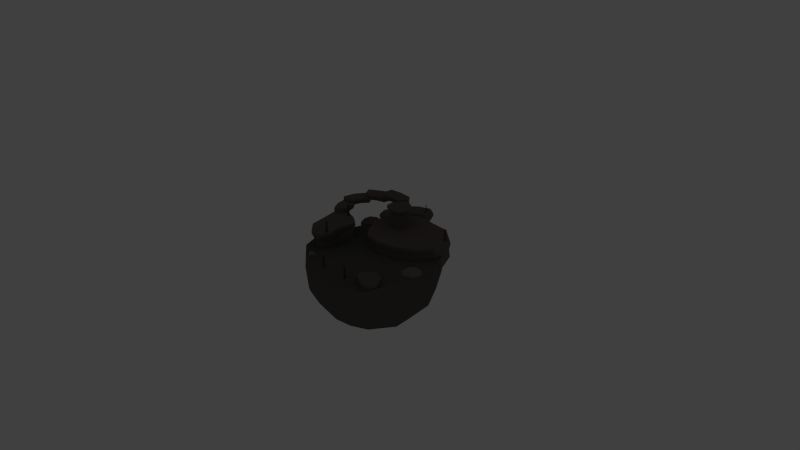 # Source: Portal2_Set.blend  (saved by Blender 2.76.0; exported with 4.5.12 LTS)
import bpy
from mathutils import Matrix  # noqa: F401  (used for matrix-valued properties, if any)

bpy.ops.wm.read_factory_settings(use_empty=True)
scene = bpy.context.scene
scene.name = 'Scene'

# ---- collections
col_collection_1 = bpy.data.collections.new('Collection 1'); scene.collection.children.link(col_collection_1)
col_collection_1.hide_render = True
col_collection_1.hide_viewport = True
col_collection_2 = bpy.data.collections.new('Collection 2'); scene.collection.children.link(col_collection_2)

# ---- materials (node trees are filled in below, after node groups)
mat_stone2 = bpy.data.materials.new('Stone2')
mat_stone2.alpha_threshold = 0.0
mat_stone2.use_transparent_shadow = False
mat_stone2.diffuse_color = (0.1523, 0.128, 0.1132, 1.0)
mat_stone2.roughness = 0.5
mat_torch = bpy.data.materials.new('Torch')
mat_torch.alpha_threshold = 0.0
mat_torch.use_transparent_shadow = False
mat_torch.diffuse_color = (0.08714, 0.06521, 0.05038, 1.0)
mat_torch.roughness = 0.5
mat_rock = bpy.data.materials.new('Rock')
mat_rock.alpha_threshold = 0.0
mat_rock.use_transparent_shadow = False
mat_rock.diffuse_color = (0.1789, 0.1789, 0.1789, 1.0)
mat_rock.roughness = 0.5
mat_stone = bpy.data.materials.new('Stone')
mat_stone.alpha_threshold = 0.0
mat_stone.use_transparent_shadow = False
mat_stone.diffuse_color = (0.1065, 0.09931, 0.09379, 1.0)
mat_stone.roughness = 0.5

# ---- material node trees

# ---- world
world_world = bpy.data.worlds.new('World'); scene.world = world_world
world_world.color = (0.05088, 0.05088, 0.05088)
world_world.use_sun_shadow = False
world_world.sun_shadow_jitter_overblur = 0.0
world_world.cycles.sampling_method = 'MANUAL'
world_world.cycles.sample_map_resolution = 256

# ---- cameras
cam_camera = bpy.data.cameras.new('Camera')
cam_camera.clip_end = 100.0
cam_camera.lens = 35.0
cam_camera.sensor_width = 32.0
cam_camera.sensor_height = 18.0
cam_camera.ortho_scale = 7.314
cam_camera.dof.focus_distance = 0.0
cam_camera.dof.aperture_fstop = 128.0

# ---- lights
light_lamp = bpy.data.lights.new('Lamp', 'POINT')
light_lamp.transmission_factor = 0.0
light_lamp.cutoff_distance = 30.0
light_lamp.energy = 100.0
light_lamp.shadow_buffer_clip_start = 1.001
light_lamp.shadow_soft_size = 0.1
light_lamp.shadow_maximum_resolution = 0.006
light_lamp.use_absolute_resolution = True
light_lamp.cycles.use_multiple_importance_sampling = False

# ---- meshes
me_sphere = bpy.data.meshes.new('Sphere')
me_sphere.from_pydata([(2.927e-08, -0.7237, -0.7538), (2.927e-08, -0.7237, -0.5733), (0.0657, -0.7413, -0.7538), (0.0657, -0.7413, -0.5733), (0.1138, -0.7894, -0.7538), (0.1138, -0.7894, -0.5733), (0.1314, -0.8551, -0.7538), (0.1314, -0.8551, -0.5733), (0.1138, -0.9208, -0.7538), (0.1138, -0.9208, -0.5733), (0.0657, -0.9689, -0.7538), (0.0657, -0.9689, -0.5733), (2.927e-08, -0.9865, -0.7538), (2.927e-08, -0.9865, -0.5733), (-0.0657, -0.9689, -0.7538), (-0.0657, -0.9689, -0.5733), (-0.1138, -0.9208, -0.7538), (-0.1138, -0.9208, -0.5733), (-0.1314, -0.8551, -0.7538), (-0.1314, -0.8551, -0.5733), (-0.1138, -0.7894, -0.7538), (-0.1138, -0.7894, -0.5733), (-0.0657, -0.7413, -0.7538), (-0.0657, -0.7413, -0.5733), (2.927e-08, -1.076, -0.6412), (2.927e-08, -1.076, -0.4607), (0.0657, -1.094, -0.6412), (0.0657, -1.094, -0.4607), (0.1138, -1.142, -0.6412), (0.1138, -1.142, -0.4607), (0.1314, -1.207, -0.6412), (0.1314, -1.207, -0.4607), (0.1138, -1.273, -0.6412), (0.1138, -1.273, -0.4607), (0.0657, -1.321, -0.6412), (0.0657, -1.321, -0.4607), (2.927e-08, -1.339, -0.6412), (2.927e-08, -1.339, -0.4607), (-0.0657, -1.321, -0.6412), (-0.0657, -1.321, -0.4607), (-0.1138, -1.273, -0.6412), (-0.1138, -1.273, -0.4607), (-0.1314, -1.207, -0.6412), (-0.1314, -1.207, -0.4607), (-0.1138, -1.142, -0.6412), (-0.1138, -1.142, -0.4607), (-0.0657, -1.094, -0.6412), (-0.0657, -1.094, -0.4607), (2.927e-08, -1.405, -0.5415), (2.927e-08, -1.405, -0.361), (0.0657, -1.422, -0.5415), (0.0657, -1.422, -0.361), (0.1138, -1.47, -0.5415), (0.1138, -1.47, -0.361), (0.1314, -1.536, -0.5415), (0.1314, -1.536, -0.361), (0.1138, -1.602, -0.5415), (0.1138, -1.602, -0.361), (0.0657, -1.65, -0.5415), (0.0657, -1.65, -0.361), (2.927e-08, -1.667, -0.5415), (2.927e-08, -1.667, -0.361), (-0.0657, -1.65, -0.5415), (-0.0657, -1.65, -0.361), (-0.1138, -1.602, -0.5415), (-0.1138, -1.602, -0.361), (-0.1314, -1.536, -0.5415), (-0.1314, -1.536, -0.361), (-0.1138, -1.47, -0.5415), (-0.1138, -1.47, -0.361), (-0.0657, -1.422, -0.5415), (-0.0657, -1.422, -0.361), (0.1707, -1.657, -0.4242), (0.1707, -1.657, -0.2438), (0.2364, -1.674, -0.4242), (0.2364, -1.674, -0.2438), (0.2845, -1.722, -0.4242), (0.2845, -1.722, -0.2438), (0.3021, -1.788, -0.4242), (0.3021, -1.788, -0.2438), (0.2845, -1.854, -0.4242), (0.2845, -1.854, -0.2438), (0.2364, -1.902, -0.4242), (0.2364, -1.902, -0.2438), (0.1707, -1.919, -0.4242), (0.1707, -1.919, -0.2438), (0.105, -1.902, -0.4242), (0.105, -1.902, -0.2438), (0.05691, -1.854, -0.4242), (0.05691, -1.854, -0.2438), (0.0393, -1.788, -0.4242), (0.0393, -1.788, -0.2438), (0.05691, -1.722, -0.4242), (0.05691, -1.722, -0.2438), (0.105, -1.674, -0.4242), (0.105, -1.674, -0.2438), (0.4086, -1.381, -0.3283), (0.4086, -1.381, -0.1478), (0.4743, -1.398, -0.3283), (0.4743, -1.398, -0.1478), (0.5224, -1.446, -0.3283), (0.5224, -1.446, -0.1478), (0.54, -1.512, -0.3283), (0.54, -1.512, -0.1478), (0.5224, -1.578, -0.3283), (0.5224, -1.578, -0.1478), (0.4743, -1.626, -0.3283), (0.4743, -1.626, -0.1478), (0.4086, -1.644, -0.3283), (0.4086, -1.644, -0.1478), (0.3429, -1.626, -0.3283), (0.3429, -1.626, -0.1478), (0.2948, -1.578, -0.3283), (0.2948, -1.578, -0.1478), (0.2772, -1.512, -0.3283), (0.2772, -1.512, -0.1478), (0.2948, -1.446, -0.3283), (0.2948, -1.446, -0.1478), (0.3429, -1.398, -0.3283), (0.3429, -1.398, -0.1478), (0.6462, -1.051, -0.2495), (0.6462, -1.051, -0.06905), (0.7119, -1.069, -0.2495), (0.7119, -1.069, -0.06905), (0.76, -1.117, -0.2495), (0.76, -1.117, -0.06905), (0.7776, -1.183, -0.2495), (0.7776, -1.183, -0.06905), (0.76, -1.248, -0.2495), (0.76, -1.248, -0.06905), (0.7119, -1.296, -0.2495), (0.7119, -1.296, -0.06905), (0.6462, -1.314, -0.2495), (0.6462, -1.314, -0.06905), (0.5805, -1.296, -0.2495), (0.5805, -1.296, -0.06905), (0.5324, -1.248, -0.2495), (0.5324, -1.248, -0.06905), (0.5148, -1.183, -0.2495), (0.5148, -1.183, -0.06905), (0.5324, -1.117, -0.2495), (0.5324, -1.117, -0.06905), (0.5805, -1.069, -0.2495), (0.5805, -1.069, -0.06905), (0.7878, -0.6997, -0.1714), (0.7878, -0.6997, 0.009123), (0.8535, -0.7173, -0.1714), (0.8535, -0.7173, 0.009123), (0.9016, -0.7654, -0.1714), (0.9016, -0.7654, 0.009123), (0.9192, -0.8311, -0.1714), (0.9192, -0.8311, 0.009123), (0.9016, -0.8968, -0.1714), (0.9016, -0.8968, 0.009123), (0.8535, -0.9449, -0.1714), (0.8535, -0.9449, 0.009123), (0.7878, -0.9625, -0.1714), (0.7878, -0.9625, 0.009123), (0.7221, -0.9449, -0.1714), (0.7221, -0.9449, 0.009123), (0.674, -0.8968, -0.1714), (0.674, -0.8968, 0.009123), (0.6564, -0.8311, -0.1714), (0.6564, -0.8311, 0.009123), (0.674, -0.7654, -0.1714), (0.674, -0.7654, 0.009123), (0.7221, -0.7173, -0.1714), (0.7221, -0.7173, 0.009123), (0.7878, 0.42, -0.02256), (0.7878, 0.42, 0.3407), (0.8535, 0.4024, -0.02256), (0.8535, 0.4024, 0.3407), (0.9016, 0.3543, -0.02256), (0.9016, 0.3543, 0.3407), (0.9192, 0.2886, -0.02256), (0.9192, 0.2886, 0.3407), (0.9016, 0.2229, -0.02256), (0.9016, 0.2229, 0.3407), (0.8535, 0.1748, -0.02256), (0.8535, 0.1748, 0.3407), (0.7878, 0.1572, -0.02256), (0.7878, 0.1572, 0.3407), (0.7221, 0.1748, -0.02256), (0.7221, 0.1748, 0.3407), (0.674, 0.2229, -0.02256), (0.674, 0.2229, 0.3407), (0.6564, 0.2886, -0.02256), (0.6564, 0.2886, 0.3407), (0.674, 0.3543, -0.02256), (0.674, 0.3543, 0.3407), (0.7221, 0.4024, -0.02256), (0.7221, 0.4024, 0.3407), (0.7878, -0.1757, -0.06802), (0.7878, -0.1757, 0.1125), (0.8535, -0.1933, -0.06802), (0.8535, -0.1933, 0.1125), (0.9016, -0.2414, -0.06802), (0.9016, -0.2414, 0.1125), (0.9192, -0.3071, -0.06802), (0.9192, -0.3071, 0.1125), (0.9016, -0.3728, -0.06802), (0.9016, -0.3728, 0.1125), (0.8535, -0.4209, -0.06802), (0.8535, -0.4209, 0.1125), (0.7878, -0.4385, -0.06802), (0.7878, -0.4385, 0.1125), (0.7221, -0.4209, -0.06802), (0.7221, -0.4209, 0.1125), (0.674, -0.3728, -0.06802), (0.674, -0.3728, 0.1125), (0.6564, -0.3071, -0.06802), (0.6564, -0.3071, 0.1125), (0.674, -0.2414, -0.06802), (0.674, -0.2414, 0.1125), (0.7221, -0.1933, -0.06802), (0.7221, -0.1933, 0.1125), (0.0, 1.395, -0.02541), (0.0, 1.395, 0.2437), (0.3214, 1.309, -0.02541), (0.3214, 1.309, 0.2437), (0.5566, 1.074, -0.02541), (0.5566, 1.074, 0.2437), (0.6428, 0.7526, -0.02541), (0.6428, 0.7526, 0.2437), (0.5566, 0.4312, -0.02541), (0.5566, 0.4312, 0.2437), (0.3214, 0.1959, -0.02541), (0.3214, 0.1959, 0.2437), (9.705e-08, 0.1098, -0.02541), (9.705e-08, 0.1098, 0.2437), (-0.3214, 0.1959, -0.02541), (-0.3214, 0.1959, 0.2437), (-0.5566, 0.4312, -0.02541), (-0.5566, 0.4312, 0.2437), (-0.6428, 0.7526, -0.02541), (-0.6428, 0.7526, 0.2437), (-0.5566, 1.074, -0.02541), (-0.5566, 1.074, 0.2437), (-0.3214, 1.309, -0.02541), (-0.3214, 1.309, 0.2437), (-0.9595, 0.2817, -4.371e-08), (-0.9125, 0.2679, -0.309), (-0.7762, 0.2279, -0.5878), (-0.564, 0.1656, -0.809), (-0.2965, 0.08706, -0.9511), (-0.8413, 0.5406, -4.371e-08), (-0.8001, 0.5142, -0.309), (-0.6806, 0.4374, -0.5878), (-0.4945, 0.3178, -0.809), (-0.26, 0.1671, -0.9511), (-0.6549, 0.7557, -4.371e-08), (-0.6228, 0.7188, -0.309), (-0.5298, 0.6114, -0.5878), (-0.3849, 0.4442, -0.809), (-0.2024, 0.2335, -0.9511), (-0.4154, 0.9096, -4.371e-08), (-0.3951, 0.8651, -0.309), (-0.3361, 0.7359, -0.5878), (-0.2442, 0.5347, -0.809), (-0.1284, 0.2811, -0.9511), (-0.1423, 0.9898, -4.371e-08), (-0.1353, 0.9414, -0.309), (-0.1151, 0.8008, -0.5878), (-0.08365, 0.5818, -0.809), (-0.04398, 0.3059, -0.9511), (0.1423, 0.9898, -4.371e-08), (0.1353, 0.9414, -0.309), (0.1151, 0.8008, -0.5878), (0.08365, 0.5818, -0.809), (0.04398, 0.3059, -0.9511), (0.4154, 0.9096, -4.371e-08), (0.3951, 0.8651, -0.309), (0.3361, 0.7359, -0.5878), (0.2442, 0.5347, -0.809), (0.1284, 0.2811, -0.9511), (0.6549, 0.7557, -4.371e-08), (0.6228, 0.7188, -0.309), (0.5298, 0.6114, -0.5878), (0.3849, 0.4442, -0.809), (0.2024, 0.2335, -0.9511), (0.8413, 0.5406, -4.371e-08), (0.8001, 0.5142, -0.309), (0.6806, 0.4374, -0.5878), (0.4945, 0.3178, -0.809), (0.26, 0.1671, -0.9511), (0.9595, 0.2817, -4.371e-08), (0.9125, 0.2679, -0.309), (0.7762, 0.2279, -0.5878), (0.564, 0.1656, -0.809), (0.2965, 0.08706, -0.9511), (1.0, -2.741e-08, -4.371e-08), (0.9511, 1.514e-07, -0.309), (0.809, 4.71e-08, -0.5878), (0.5878, 4.71e-08, -0.809), (0.309, 9.844e-09, -0.9511), (0.9595, -0.2817, -4.371e-08), (0.9125, -0.2679, -0.309), (0.7762, -0.2279, -0.5878), (0.564, -0.1656, -0.809), (0.2965, -0.08706, -0.9511), (0.8413, -0.5406, -4.371e-08), (0.8001, -0.5142, -0.309), (0.6806, -0.4374, -0.5878), (0.4945, -0.3178, -0.809), (0.26, -0.1671, -0.9511), (0.6549, -0.7557, -4.371e-08), (0.6228, -0.7188, -0.309), (0.5298, -0.6114, -0.5878), (0.3849, -0.4442, -0.809), (0.2024, -0.2335, -0.9511), (3.258e-07, 0.0, -1.0), (0.4154, -0.9096, -4.371e-08), (0.3951, -0.8651, -0.309), (0.3361, -0.7359, -0.5878), (0.2442, -0.5347, -0.809), (0.1284, -0.2811, -0.9511), (0.1423, -0.9898, -4.371e-08), (0.1353, -0.9414, -0.309), (0.1151, -0.8008, -0.5878), (0.08365, -0.5818, -0.809), (0.04398, -0.3059, -0.9511), (-0.1423, -0.9898, -4.371e-08), (-0.1353, -0.9414, -0.309), (-0.1151, -0.8008, -0.5878), (-0.08365, -0.5818, -0.809), (-0.04398, -0.3059, -0.9511), (-0.4154, -0.9096, -4.371e-08), (-0.3951, -0.8651, -0.309), (-0.3361, -0.7359, -0.5878), (-0.2442, -0.5347, -0.809), (-0.1284, -0.2811, -0.9511), (-0.6549, -0.7557, -4.371e-08), (-0.6228, -0.7188, -0.309), (-0.5298, -0.6114, -0.5878), (-0.3849, -0.4442, -0.809), (-0.2024, -0.2335, -0.9511), (-0.8413, -0.5406, -4.371e-08), (-0.8001, -0.5142, -0.309), (-0.6806, -0.4374, -0.5878), (-0.4945, -0.3178, -0.809), (-0.26, -0.1671, -0.9511), (-0.9595, -0.2817, -4.371e-08), (-0.9125, -0.2679, -0.309), (-0.7762, -0.2279, -0.5878), (-0.564, -0.1656, -0.809), (-0.2965, -0.08706, -0.9511), (-1.0, 6.2e-08, -4.371e-08), (-0.9511, 3.22e-08, -0.309), (-0.809, -5.721e-08, -0.5878), (-0.5878, 1.729e-08, -0.809), (-0.309, 1.729e-08, -0.9511), (0.3951, -0.4885, -0.309), (0.3361, -0.4589, -0.5878), (0.1353, -0.5648, -0.309), (0.1151, -0.5238, -0.5878), (-0.1353, -0.5648, -0.309), (-0.1151, -0.5238, -0.5878), (-0.3951, -0.4885, -0.309), (-0.3361, -0.4589, -0.5878)], [], [(0, 1, 3, 2), (2, 3, 5, 4), (4, 5, 7, 6), (6, 7, 9, 8), (8, 9, 11, 10), (10, 11, 13, 12), (12, 13, 15, 14), (14, 15, 17, 16), (16, 17, 19, 18), (18, 19, 21, 20), (3, 1, 23, 21, 19, 17, 15, 13, 11, 9, 7, 5), (22, 23, 1, 0), (20, 21, 23, 22), (0, 2, 4, 6, 8, 10, 12, 14, 16, 18, 20, 22), (24, 25, 27, 26), (26, 27, 29, 28), (28, 29, 31, 30), (30, 31, 33, 32), (32, 33, 35, 34), (34, 35, 37, 36), (36, 37, 39, 38), (38, 39, 41, 40), (40, 41, 43, 42), (42, 43, 45, 44), (27, 25, 47, 45, 43, 41, 39, 37, 35, 33, 31, 29), (46, 47, 25, 24), (44, 45, 47, 46), (24, 26, 28, 30, 32, 34, 36, 38, 40, 42, 44, 46), (48, 49, 51, 50), (50, 51, 53, 52), (52, 53, 55, 54), (54, 55, 57, 56), (56, 57, 59, 58), (58, 59, 61, 60), (60, 61, 63, 62), (62, 63, 65, 64), (64, 65, 67, 66), (66, 67, 69, 68), (51, 49, 71, 69, 67, 65, 63, 61, 59, 57, 55, 53), (70, 71, 49, 48), (68, 69, 71, 70), (48, 50, 52, 54, 56, 58, 60, 62, 64, 66, 68, 70), (72, 73, 75, 74), (74, 75, 77, 76), (76, 77, 79, 78), (78, 79, 81, 80), (80, 81, 83, 82), (82, 83, 85, 84), (84, 85, 87, 86), (86, 87, 89, 88), (88, 89, 91, 90), (90, 91, 93, 92), (75, 73, 95, 93, 91, 89, 87, 85, 83, 81, 79, 77), (94, 95, 73, 72), (92, 93, 95, 94), (72, 74, 76, 78, 80, 82, 84, 86, 88, 90, 92, 94), (96, 97, 99, 98), (98, 99, 101, 100), (100, 101, 103, 102), (102, 103, 105, 104), (104, 105, 107, 106), (106, 107, 109, 108), (108, 109, 111, 110), (110, 111, 113, 112), (112, 113, 115, 114), (114, 115, 117, 116), (99, 97, 119, 117, 115, 113, 111, 109, 107, 105, 103, 101), (118, 119, 97, 96), (116, 117, 119, 118), (96, 98, 100, 102, 104, 106, 108, 110, 112, 114, 116, 118), (120, 121, 123, 122), (122, 123, 125, 124), (124, 125, 127, 126), (126, 127, 129, 128), (128, 129, 131, 130), (130, 131, 133, 132), (132, 133, 135, 134), (134, 135, 137, 136), (136, 137, 139, 138), (138, 139, 141, 140), (123, 121, 143, 141, 139, 137, 135, 133, 131, 129, 127, 125), (142, 143, 121, 120), (140, 141, 143, 142), (120, 122, 124, 126, 128, 130, 132, 134, 136, 138, 140, 142), (144, 145, 147, 146), (146, 147, 149, 148), (148, 149, 151, 150), (150, 151, 153, 152), (152, 153, 155, 154), (154, 155, 157, 156), (156, 157, 159, 158), (158, 159, 161, 160), (160, 161, 163, 162), (162, 163, 165, 164), (147, 145, 167, 165, 163, 161, 159, 157, 155, 153, 151, 149), (166, 167, 145, 144), (164, 165, 167, 166), (144, 146, 148, 150, 152, 154, 156, 158, 160, 162, 164, 166), (168, 169, 171, 170), (170, 171, 173, 172), (172, 173, 175, 174), (174, 175, 177, 176), (176, 177, 179, 178), (178, 179, 181, 180), (180, 181, 183, 182), (182, 183, 185, 184), (184, 185, 187, 186), (186, 187, 189, 188), (171, 169, 191, 189, 187, 185, 183, 181, 179, 177, 175, 173), (190, 191, 169, 168), (188, 189, 191, 190), (168, 170, 172, 174, 176, 178, 180, 182, 184, 186, 188, 190), (192, 193, 195, 194), (194, 195, 197, 196), (196, 197, 199, 198), (198, 199, 201, 200), (200, 201, 203, 202), (202, 203, 205, 204), (204, 205, 207, 206), (206, 207, 209, 208), (208, 209, 211, 210), (210, 211, 213, 212), (195, 193, 215, 213, 211, 209, 207, 205, 203, 201, 199, 197), (214, 215, 193, 192), (212, 213, 215, 214), (192, 194, 196, 198, 200, 202, 204, 206, 208, 210, 212, 214), (216, 217, 219, 218), (218, 219, 221, 220), (220, 221, 223, 222), (222, 223, 225, 224), (224, 225, 227, 226), (226, 227, 229, 228), (228, 229, 231, 230), (230, 231, 233, 232), (232, 233, 235, 234), (234, 235, 237, 236), (219, 217, 239, 237, 235, 233, 231, 229, 227, 225, 223, 221), (238, 239, 217, 216), (236, 237, 239, 238), (216, 218, 220, 222, 224, 226, 228, 230, 232, 234, 236, 238), (244, 243, 248, 249), (241, 240, 245, 246), (242, 241, 246, 247), (243, 242, 247, 248), (249, 248, 253, 254), (246, 245, 250, 251), (247, 246, 251, 252), (248, 247, 252, 253), (253, 252, 257, 258), (254, 253, 258, 259), (251, 250, 255, 256), (252, 251, 256, 257), (258, 257, 262, 263), (259, 258, 263, 264), (256, 255, 260, 261), (257, 256, 261, 262), (262, 261, 266, 267), (263, 262, 267, 268), (264, 263, 268, 269), (261, 260, 265, 266), (266, 265, 270, 271), (267, 266, 271, 272), (268, 267, 272, 273), (269, 268, 273, 274), (274, 273, 278, 279), (271, 270, 275, 276), (272, 271, 276, 277), (273, 272, 277, 278), (279, 278, 283, 284), (276, 275, 280, 281), (277, 276, 281, 282), (278, 277, 282, 283), (283, 282, 287, 288), (284, 283, 288, 289), (281, 280, 285, 286), (282, 281, 286, 287), (287, 286, 291, 292), (288, 287, 292, 293), (289, 288, 293, 294), (286, 285, 290, 291), (292, 291, 296, 297), (293, 292, 297, 298), (294, 293, 298, 299), (291, 290, 295, 296), (296, 295, 300, 301), (297, 296, 301, 302), (298, 297, 302, 303), (299, 298, 303, 304), (304, 303, 308, 309), (301, 300, 305, 306), (302, 301, 306, 307), (303, 302, 307, 308), (308, 307, 313, 314), (309, 308, 314, 315), (306, 305, 311, 312), (307, 306, 312, 313), (314, 313, 318, 319), (315, 314, 319, 320), (312, 311, 316, 317), (313, 312, 351, 352), (317, 322, 355, 353), (319, 318, 323, 324), (320, 319, 324, 325), (317, 316, 321, 322), (318, 313, 352, 354), (324, 323, 328, 329), (325, 324, 329, 330), (322, 321, 326, 327), (330, 329, 334, 335), (327, 326, 331, 332), (328, 327, 332, 333), (329, 328, 333, 334), (335, 334, 339, 340), (332, 331, 336, 337), (333, 332, 337, 338), (334, 333, 338, 339), (339, 338, 343, 344), (340, 339, 344, 345), (337, 336, 341, 342), (338, 337, 342, 343), (344, 343, 348, 349), (345, 344, 349, 350), (342, 341, 346, 347), (343, 342, 347, 348), (350, 349, 243, 244), (347, 346, 240, 241), (310, 350, 244), (348, 347, 241, 242), (349, 348, 242, 243), (310, 244, 249), (310, 249, 254), (310, 254, 259), (310, 259, 264), (310, 264, 269), (310, 269, 274), (310, 274, 279), (310, 279, 284), (310, 284, 289), (310, 289, 294), (310, 294, 299), (310, 299, 304), (310, 304, 309), (310, 309, 315), (310, 315, 320), (310, 320, 325), (310, 325, 330), (310, 330, 335), (310, 335, 340), (310, 340, 345), (240, 346, 341, 336, 331, 326, 321, 316, 311, 305, 300, 295, 290, 285, 280, 275, 270, 265, 260, 255, 250, 245), (310, 345, 350), (352, 351, 353, 354), (354, 353, 355, 356), (356, 355, 357, 358), (328, 323, 356, 358), (327, 328, 358, 357), (312, 317, 353, 351), (322, 327, 357, 355), (323, 318, 354, 356)])
me_sphere.use_remesh_preserve_volume = False
me_sphere.use_remesh_preserve_attributes = False
me_sphere.use_mirror_vertex_groups = False
me_sphere.update()
me_circle_010 = bpy.data.meshes.new('Circle.010')
me_circle_010.from_pydata([(0.005485, 0.02236, -0.04967), (-0.1868, -0.01618, -0.04967), (-0.1324, -0.09701, -0.039), (-0.1718, 0.07509, -0.039), (0.2034, 0.0006107, -0.04967), (-0.1337, -0.1057, 0.009435), (-0.1762, 0.08544, 0.009435), (-0.1823, -0.01744, 0.03417), (-0.1299, -0.1023, 0.03417), (-0.1709, 0.08232, 0.03417), (-0.008366, -0.07996, -0.039), (-0.02999, 0.09527, -0.039), (0.00621, -0.09019, 0.009435), (-0.02012, 0.1056, 0.009435), (0.01458, 0.02016, 0.03417), (-0.001762, -0.08591, 0.03417), (-0.02367, 0.1019, 0.03417), (0.1274, -0.07437, -0.039), (0.1597, 0.08527, -0.039), (0.2183, -0.003204, 0.009435), (0.1407, -0.0862, 0.009435), (0.1706, 0.0944, 0.009435), (0.2122, -0.002612, 0.03417), (0.1333, -0.08103, 0.03417), (0.1667, 0.09112, 0.03417), (-0.1907, -0.0175, 0.009434)], [], [(3, 6, 13, 11), (9, 7, 14, 16), (6, 9, 16, 13), (1, 3, 11, 0), (0, 11, 18, 4), (12, 10, 17, 20), (14, 15, 23, 22), (15, 12, 20, 23), (2, 1, 0, 10), (8, 5, 12, 15), (7, 8, 15, 14), (5, 2, 10, 12), (17, 4, 19, 20), (4, 18, 21, 19), (20, 19, 22, 23), (19, 21, 24, 22), (13, 16, 24, 21), (16, 14, 22, 24), (11, 13, 21, 18), (10, 0, 4, 17), (25, 5, 8, 7), (7, 9, 6, 25), (1, 25, 6, 3), (1, 2, 5, 25)])
me_circle_010.materials.append(mat_stone2)
me_circle_010.use_remesh_preserve_volume = False
me_circle_010.use_remesh_preserve_attributes = False
me_circle_010.use_mirror_vertex_groups = False
me_circle_010.update()
me_circle_009 = bpy.data.meshes.new('Circle.009')
me_circle_009.from_pydata([(-0.1633, -0.09383, -0.04967), (-0.07608, -0.1307, -0.039), (-0.2046, -0.01, -0.039), (-0.06954, -0.1367, 0.009435), (-0.2159, -0.00478, 0.009435), (-0.1599, -0.08968, 0.03417), (-0.06721, -0.1302, 0.03417), (-0.2048, -0.0008575, 0.03417), (0.02645, 0.0374, -0.04967), (0.02727, -0.06585, -0.039), (-0.01901, 0.1045, -0.039), (0.04315, -0.07391, 0.009435), (-0.01071, 0.1162, 0.009435), (0.03576, 0.03652, 0.03417), (0.03465, -0.0708, 0.03417), (-0.0137, 0.112, 0.03417), (0.1423, 0.06627, -0.04967), (0.139, -0.03693, -0.039), (0.09953, 0.1352, -0.039), (0.1545, -0.04561, 0.009435), (0.1083, 0.1465, 0.009435), (0.1515, 0.06502, 0.03417), (0.1461, -0.04217, 0.03417), (0.1051, 0.1424, 0.03417), (-0.1673, -0.09574, 0.009434), (0.1584, 0.0658, 0.009434)], [], [(3, 1, 9, 11), (5, 6, 14, 13), (6, 3, 11, 14), (1, 0, 8, 9), (14, 11, 19, 22), (9, 8, 16, 17), (10, 12, 20, 18), (15, 13, 21, 23), (0, 2, 10, 8), (4, 7, 15, 12), (7, 5, 13, 15), (2, 4, 12, 10), (13, 14, 22, 21), (11, 9, 17, 19), (8, 10, 18, 16), (12, 15, 23, 20), (24, 3, 6, 5), (5, 7, 4, 24), (0, 24, 4, 2), (0, 1, 3, 24), (21, 25, 20, 23), (21, 22, 19, 25), (16, 25, 19, 17), (16, 18, 20, 25)])
me_circle_009.materials.append(mat_stone2)
me_circle_009.use_remesh_preserve_volume = False
me_circle_009.use_remesh_preserve_attributes = False
me_circle_009.use_mirror_vertex_groups = False
me_circle_009.update()
me_circle_008 = bpy.data.meshes.new('Circle.008')
me_circle_008.from_pydata([(-0.05866, -0.1531, -0.04967), (0.03474, -0.1314, -0.039), (-0.1411, -0.1469, -0.039), (0.04547, -0.1293, 0.009435), (-0.153, -0.146, 0.009435), (-0.05708, -0.1497, 0.03417), (0.04091, -0.125, 0.03417), (-0.1475, -0.1404, 0.03417), (-0.03192, 0.02049, -0.04967), (0.06157, -0.02335, -0.039), (-0.1121, 0.008456, -0.039), (0.07569, -0.0125, 0.009435), (-0.119, 0.02096, 0.009435), (-0.02711, 0.0285, 0.03417), (0.06922, -0.01882, 0.03417), (-0.1165, 0.01646, 0.03417), (0.07667, 0.1517, -0.04967), (0.1393, 0.06959, -0.039), (1.219e-05, 0.1781, -0.039), (0.1568, 0.07268, 0.009435), (-0.000323, 0.1924, 0.009435), (0.08465, 0.1566, 0.03417), (0.1481, 0.07006, 0.03417), (-0.0002025, 0.1873, 0.03417), (-0.05708, -0.1572, 0.009434), (0.08853, 0.1605, 0.009434)], [], [(3, 1, 9, 11), (5, 6, 14, 13), (6, 3, 11, 14), (1, 0, 8, 9), (12, 15, 23, 20), (8, 10, 18, 16), (11, 9, 17, 19), (13, 14, 22, 21), (0, 2, 10, 8), (4, 7, 15, 12), (7, 5, 13, 15), (2, 4, 12, 10), (15, 13, 21, 23), (10, 12, 20, 18), (9, 8, 16, 17), (14, 11, 19, 22), (24, 3, 6, 5), (5, 7, 4, 24), (0, 24, 4, 2), (0, 1, 3, 24), (21, 25, 20, 23), (21, 22, 19, 25), (16, 18, 20, 25), (16, 25, 19, 17)])
me_circle_008.materials.append(mat_stone2)
me_circle_008.use_remesh_preserve_volume = False
me_circle_008.use_remesh_preserve_attributes = False
me_circle_008.use_mirror_vertex_groups = False
me_circle_008.update()
me_circle_007 = bpy.data.meshes.new('Circle.007')
me_circle_007.from_pydata([(0.05967, -0.1316, -0.06371), (0.1135, -0.04282, -0.05519), (-0.02335, -0.1544, -0.05519), (-0.04708, 0.1233, -0.04537), (0.1203, -0.03567, 0.005015), (-0.03144, -0.1621, 0.005015), (0.05669, -0.1227, 0.03847), (0.115, -0.03406, 0.03847), (-0.03231, -0.1525, 0.03847), (-0.02661, 0.003371, -0.05216), (0.07641, 0.01036, -0.04008), (-0.09091, -0.04603, -0.04008), (0.0835, 0.0267, 0.009532), (-0.103, -0.03843, 0.009532), (-0.02629, 0.01272, 0.03847), (0.08091, 0.01802, 0.03847), (-0.09866, -0.04116, 0.03847), (0.0547, 0.1059, -0.0347), (-0.1212, 0.09038, -0.0347), (0.06543, 0.1201, 0.01373), (-0.1312, 0.1006, 0.01373), (-0.04457, 0.1323, 0.03847), (0.06087, 0.1123, 0.03847), (-0.1276, 0.09693, 0.03847), (0.0626, -0.1322, 0.005017), (-0.04553, 0.1407, 0.01341)], [], [(8, 6, 14, 16), (5, 8, 16, 13), (0, 2, 11, 9), (4, 1, 10, 12), (12, 10, 17, 19), (14, 15, 22, 21), (15, 12, 19, 22), (10, 9, 3, 17), (2, 5, 13, 11), (1, 0, 9, 10), (7, 4, 12, 15), (6, 7, 15, 14), (9, 11, 18, 3), (13, 16, 23, 20), (16, 14, 21, 23), (11, 13, 20, 18), (24, 4, 7, 6), (6, 8, 5, 24), (0, 24, 5, 2), (0, 1, 4, 24), (21, 25, 20, 23), (21, 22, 19, 25), (3, 25, 19, 17), (3, 18, 20, 25)])
me_circle_007.materials.append(mat_stone2)
me_circle_007.use_remesh_preserve_volume = False
me_circle_007.use_remesh_preserve_attributes = False
me_circle_007.use_mirror_vertex_groups = False
me_circle_007.update()
me_circle_006 = bpy.data.meshes.new('Circle.006')
me_circle_006.from_pydata([(0.005798, 0.1683, 0.0), (-0.09795, 0.09134, 0.0), (-0.121, -0.001609, 0.0), (-0.05785, -0.0759, 0.0), (0.05118, -0.1221, 0.0), (0.1544, -0.08992, 0.0), (0.1824, 0.01631, 0.0), (0.1351, 0.145, 0.0), (0.00347, 0.1821, -0.02998), (-0.1097, 0.09812, -0.02998), (-0.1348, -0.003242, -0.02998), (-0.06594, -0.08425, -0.02998), (0.05296, -0.1347, -0.02998), (0.1655, -0.09955, -0.02998), (0.1961, 0.0163, -0.02998), (0.1445, 0.1566, -0.02998), (0.01164, 0.1338, -0.6642), (-0.06853, 0.07431, -0.6642), (-0.08631, 0.00249, -0.6642), (-0.03754, -0.05491, -0.6642), (0.04671, -0.09065, -0.6642), (0.1265, -0.06575, -0.6642), (0.1481, 0.01634, -0.6642), (0.1115, 0.1157, -0.6642), (0.1146, 0.1195, -0.1066), (0.1526, 0.01633, -0.1066), (0.1301, -0.0689, -0.1066), (0.04729, -0.09475, -0.1066), (-0.04018, -0.05764, -0.1066), (-0.09082, 0.001956, -0.1066), (-0.07236, 0.07653, -0.1066), (0.01088, 0.1383, -0.1066)], [], [(1, 2, 3, 4, 5, 6, 7, 0), (25, 22, 23, 24), (3, 11, 12, 4), (1, 9, 10, 2), (6, 14, 15, 7), (4, 12, 13, 5), (2, 10, 11, 3), (0, 8, 9, 1), (7, 15, 8, 0), (5, 13, 14, 6), (17, 16, 23, 22, 21, 20, 19, 18), (27, 20, 21, 26), (29, 18, 19, 28), (31, 16, 17, 30), (24, 23, 16, 31), (26, 21, 22, 25), (28, 19, 20, 27), (30, 17, 18, 29), (9, 30, 29, 10), (11, 28, 27, 12), (13, 26, 25, 14), (15, 24, 31, 8), (8, 31, 30, 9), (10, 29, 28, 11), (12, 27, 26, 13), (14, 25, 24, 15)])
me_circle_006.materials.append(mat_stone2)
me_circle_006.use_remesh_preserve_volume = False
me_circle_006.use_remesh_preserve_attributes = False
me_circle_006.use_mirror_vertex_groups = False
me_circle_006.update()
me_cube_006 = bpy.data.meshes.new('Cube.006')
me_cube_006.from_pydata([(-0.01176, -0.01176, -0.07719), (-0.01176, -0.01176, 0.07719), (-0.01176, 0.01176, -0.07719), (-0.01176, 0.01176, 0.07719), (0.01176, -0.01176, -0.07719), (0.01176, -0.01176, 0.07719), (0.01176, 0.01176, -0.07719), (0.01176, 0.01176, 0.07719), (-0.008113, -0.008113, 0.02901), (-0.008113, 0.008113, 0.02901), (0.008113, 0.008113, 0.02901), (0.008113, -0.008113, 0.02901), (-0.009438, -0.009438, 0.08186), (-0.009438, 0.009438, 0.08186), (0.009438, 0.009438, 0.08186), (0.009438, -0.009438, 0.08186)], [], [(8, 9, 2, 0), (9, 10, 6, 2), (10, 11, 4, 6), (11, 8, 0, 4), (0, 2, 6, 4), (1, 5, 15, 12), (5, 1, 8, 11), (7, 5, 11, 10), (3, 7, 10, 9), (1, 3, 9, 8), (15, 14, 13, 12), (7, 3, 13, 14), (5, 7, 14, 15), (3, 1, 12, 13)])
me_cube_006.materials.append(mat_torch)
me_cube_006.use_remesh_preserve_volume = False
me_cube_006.use_remesh_preserve_attributes = False
me_cube_006.use_mirror_vertex_groups = False
me_cube_006.update()
me_cube_005 = bpy.data.meshes.new('Cube.005')
me_cube_005.from_pydata([(-0.01176, -0.01176, -0.07719), (-0.01176, -0.01176, 0.07719), (-0.01176, 0.01176, -0.07719), (-0.01176, 0.01176, 0.07719), (0.01176, -0.01176, -0.07719), (0.01176, -0.01176, 0.07719), (0.01176, 0.01176, -0.07719), (0.01176, 0.01176, 0.07719), (-0.008113, -0.008113, 0.02901), (-0.008113, 0.008113, 0.02901), (0.008113, 0.008113, 0.02901), (0.008113, -0.008113, 0.02901), (-0.009438, -0.009438, 0.08186), (-0.009438, 0.009438, 0.08186), (0.009438, 0.009438, 0.08186), (0.009438, -0.009438, 0.08186)], [], [(8, 9, 2, 0), (9, 10, 6, 2), (10, 11, 4, 6), (11, 8, 0, 4), (0, 2, 6, 4), (1, 5, 15, 12), (5, 1, 8, 11), (7, 5, 11, 10), (3, 7, 10, 9), (1, 3, 9, 8), (15, 14, 13, 12), (7, 3, 13, 14), (5, 7, 14, 15), (3, 1, 12, 13)])
me_cube_005.materials.append(mat_torch)
me_cube_005.use_remesh_preserve_volume = False
me_cube_005.use_remesh_preserve_attributes = False
me_cube_005.use_mirror_vertex_groups = False
me_cube_005.update()
me_cube_004 = bpy.data.meshes.new('Cube.004')
me_cube_004.from_pydata([(-0.01176, -0.01176, -0.07719), (-0.01176, -0.01176, 0.07719), (-0.01176, 0.01176, -0.07719), (-0.01176, 0.01176, 0.07719), (0.01176, -0.01176, -0.07719), (0.01176, -0.01176, 0.07719), (0.01176, 0.01176, -0.07719), (0.01176, 0.01176, 0.07719), (-0.008113, -0.008113, 0.02901), (-0.008113, 0.008113, 0.02901), (0.008113, 0.008113, 0.02901), (0.008113, -0.008113, 0.02901), (-0.009438, -0.009438, 0.08186), (-0.009438, 0.009438, 0.08186), (0.009438, 0.009438, 0.08186), (0.009438, -0.009438, 0.08186)], [], [(8, 9, 2, 0), (9, 10, 6, 2), (10, 11, 4, 6), (11, 8, 0, 4), (0, 2, 6, 4), (1, 5, 15, 12), (5, 1, 8, 11), (7, 5, 11, 10), (3, 7, 10, 9), (1, 3, 9, 8), (15, 14, 13, 12), (7, 3, 13, 14), (5, 7, 14, 15), (3, 1, 12, 13)])
me_cube_004.materials.append(mat_torch)
me_cube_004.use_remesh_preserve_volume = False
me_cube_004.use_remesh_preserve_attributes = False
me_cube_004.use_mirror_vertex_groups = False
me_cube_004.update()
me_cube_003 = bpy.data.meshes.new('Cube.003')
me_cube_003.from_pydata([(-0.01176, -0.01176, -0.07719), (-0.01176, -0.01176, 0.07719), (-0.01176, 0.01176, -0.07719), (-0.01176, 0.01176, 0.07719), (0.01176, -0.01176, -0.07719), (0.01176, -0.01176, 0.07719), (0.01176, 0.01176, -0.07719), (0.01176, 0.01176, 0.07719), (-0.008113, -0.008113, 0.02901), (-0.008113, 0.008113, 0.02901), (0.008113, 0.008113, 0.02901), (0.008113, -0.008113, 0.02901), (-0.009438, -0.009438, 0.08186), (-0.009438, 0.009438, 0.08186), (0.009438, 0.009438, 0.08186), (0.009438, -0.009438, 0.08186)], [], [(8, 9, 2, 0), (9, 10, 6, 2), (10, 11, 4, 6), (11, 8, 0, 4), (0, 2, 6, 4), (1, 5, 15, 12), (5, 1, 8, 11), (7, 5, 11, 10), (3, 7, 10, 9), (1, 3, 9, 8), (15, 14, 13, 12), (7, 3, 13, 14), (5, 7, 14, 15), (3, 1, 12, 13)])
me_cube_003.materials.append(mat_torch)
me_cube_003.use_remesh_preserve_volume = False
me_cube_003.use_remesh_preserve_attributes = False
me_cube_003.use_mirror_vertex_groups = False
me_cube_003.update()
me_cube_002 = bpy.data.meshes.new('Cube.002')
me_cube_002.from_pydata([(-0.01176, -0.01176, -0.07719), (-0.01176, -0.01176, 0.07719), (-0.01176, 0.01176, -0.07719), (-0.01176, 0.01176, 0.07719), (0.01176, -0.01176, -0.07719), (0.01176, -0.01176, 0.07719), (0.01176, 0.01176, -0.07719), (0.01176, 0.01176, 0.07719), (-0.008113, -0.008113, 0.02901), (-0.008113, 0.008113, 0.02901), (0.008113, 0.008113, 0.02901), (0.008113, -0.008113, 0.02901), (-0.009438, -0.009438, 0.08186), (-0.009438, 0.009438, 0.08186), (0.009438, 0.009438, 0.08186), (0.009438, -0.009438, 0.08186)], [], [(8, 9, 2, 0), (9, 10, 6, 2), (10, 11, 4, 6), (11, 8, 0, 4), (0, 2, 6, 4), (1, 5, 15, 12), (5, 1, 8, 11), (7, 5, 11, 10), (3, 7, 10, 9), (1, 3, 9, 8), (15, 14, 13, 12), (7, 3, 13, 14), (5, 7, 14, 15), (3, 1, 12, 13)])
me_cube_002.materials.append(mat_torch)
me_cube_002.use_remesh_preserve_volume = False
me_cube_002.use_remesh_preserve_attributes = False
me_cube_002.use_mirror_vertex_groups = False
me_cube_002.update()
me_cube_001 = bpy.data.meshes.new('Cube.001')
me_cube_001.from_pydata([(-0.01176, -0.01176, -0.07719), (-0.01176, -0.01176, 0.07719), (-0.01176, 0.01176, -0.07719), (-0.01176, 0.01176, 0.07719), (0.01176, -0.01176, -0.07719), (0.01176, -0.01176, 0.07719), (0.01176, 0.01176, -0.07719), (0.01176, 0.01176, 0.07719), (-0.008113, -0.008113, 0.02901), (-0.008113, 0.008113, 0.02901), (0.008113, 0.008113, 0.02901), (0.008113, -0.008113, 0.02901), (-0.009438, -0.009438, 0.08186), (-0.009438, 0.009438, 0.08186), (0.009438, 0.009438, 0.08186), (0.009438, -0.009438, 0.08186)], [], [(8, 9, 2, 0), (9, 10, 6, 2), (10, 11, 4, 6), (11, 8, 0, 4), (0, 2, 6, 4), (1, 5, 15, 12), (5, 1, 8, 11), (7, 5, 11, 10), (3, 7, 10, 9), (1, 3, 9, 8), (15, 14, 13, 12), (7, 3, 13, 14), (5, 7, 14, 15), (3, 1, 12, 13)])
me_cube_001.materials.append(mat_torch)
me_cube_001.use_remesh_preserve_volume = False
me_cube_001.use_remesh_preserve_attributes = False
me_cube_001.use_mirror_vertex_groups = False
me_cube_001.update()
me_sphere_003 = bpy.data.meshes.new('Sphere.003')
me_sphere_003.from_pydata([(-0.04488, 0.0312, 0.02269), (-0.01304, 0.05057, -0.01149), (0.02543, 0.02077, -0.03575), (0.03142, 0.03766, 0.02197), (0.05188, -0.009652, 0.03268), (0.07425, 0.01204, -0.01306), (0.02577, -0.02376, -0.03549), (0.02059, -0.04854, 0.01683), (-0.03212, -0.04965, -0.008602), (-0.05097, -0.00785, 0.03076), (-0.07358, 0.0134, -0.005734), (-0.04125, 0.0008042, -0.03694), (0.002996, 0.003533, 0.04208)], [], [(12, 0, 9), (10, 1, 11), (1, 10, 0), (1, 2, 11), (0, 12, 3), (5, 3, 4), (7, 6, 5), (12, 7, 4), (12, 9, 7), (8, 7, 9), (8, 11, 6), (8, 10, 11), (6, 11, 2), (3, 1, 0), (5, 1, 3), (1, 5, 2), (12, 4, 3), (2, 5, 6), (4, 7, 5), (6, 7, 8), (9, 10, 8), (0, 10, 9)])
me_sphere_003.materials.append(mat_rock)
me_sphere_003.use_remesh_preserve_volume = False
me_sphere_003.use_remesh_preserve_attributes = False
me_sphere_003.use_mirror_vertex_groups = False
me_sphere_003.update()
me_sphere_002 = bpy.data.meshes.new('Sphere.002')
me_sphere_002.from_pydata([(-0.1399, 0.08217, 0.03228), (-0.1125, 0.01252, -0.06946), (-0.02268, -0.02617, -0.08805), (-0.09798, 0.1173, -0.03897), (-0.07788, 0.1467, 0.01772), (0.004189, 0.1636, 0.02814), (-0.02113, 0.1064, 0.06936), (0.09284, 0.1339, 0.02802), (0.04196, 0.1479, -0.04217), (0.1512, 0.06864, 0.01398), (0.08308, 0.04399, 0.07764), (0.1446, 0.05077, -0.03792), (0.1097, -0.04222, -0.06664), (0.1267, -0.1009, -0.03021), (0.02646, 0.05429, -0.08626), (0.1564, -0.07198, 0.01488), (0.02491, -0.1646, -0.01427), (0.06552, -0.07464, 0.07566), (0.02967, -0.1504, 0.03791), (-0.006128, -0.1165, -0.06654), (-0.06886, -0.09415, 0.06595), (-0.07837, -0.149, 0.01052), (-0.05728, 0.005839, 0.1044), (-0.09065, -0.1195, -0.04103), (-0.1708, -0.02662, -0.01098), (-0.1409, -0.05011, 0.04213)], [], [(24, 3, 1), (0, 4, 3), (0, 22, 6), (0, 6, 4), (6, 22, 10), (8, 7, 9, 11), (6, 5, 4), (3, 8, 14), (5, 7, 8), (7, 6, 10), (7, 10, 9), (8, 11, 14), (9, 15, 11), (12, 11, 13), (10, 17, 15), (2, 12, 19), (15, 16, 13), (19, 13, 16), (17, 22, 20), (19, 16, 23), (2, 19, 1), (25, 20, 22), (3, 4, 5, 8), (10, 22, 17), (24, 0, 3), (2, 1, 14), (1, 3, 14), (7, 5, 6), (14, 11, 12), (9, 10, 15), (11, 15, 13), (2, 14, 12), (19, 12, 13), (15, 17, 18), (16, 15, 18), (21, 16, 18), (20, 18, 17), (16, 21, 23), (18, 20, 21), (21, 20, 25), (19, 23, 1), (24, 21, 25), (23, 21, 24), (23, 24, 1), (24, 25, 0), (25, 22, 0)])
me_sphere_002.materials.append(mat_rock)
me_sphere_002.use_remesh_preserve_volume = False
me_sphere_002.use_remesh_preserve_attributes = False
me_sphere_002.use_mirror_vertex_groups = False
me_sphere_002.update()
me_circle_005 = bpy.data.meshes.new('Circle.005')
me_circle_005.from_pydata([(-0.02019, 0.1626, -0.02673), (-0.07174, 0.1002, -0.02673), (-0.04685, 0.01387, -0.02673), (-0.07944, -0.1337, -0.02673), (-0.006855, -0.1868, -0.02673), (0.1011, -0.1324, -0.02673), (0.1269, 0.005488, -0.02673), (0.09881, 0.136, -0.02673), (-0.0003485, 0.2176, 0.07195), (-0.1246, 0.1219, 0.07195), (-0.08151, 0.0113, 0.07195), (-0.1104, -0.1509, 0.07195), (0.01556, -0.241, 0.07195), (0.1388, -0.1705, 0.07195), (0.1697, 0.01019, 0.07195), (0.138, 0.1817, 0.07195), (0.002651, 0.2096, 0.1151), (-0.1068, 0.1192, 0.1151), (-0.06563, 0.01226, 0.1151), (-0.09368, -0.144, 0.1151), (0.01668, -0.2326, 0.1151), (0.1335, -0.1648, 0.1151), (0.1632, 0.009479, 0.1151), (0.1327, 0.1749, 0.1151)], [], [(1, 0, 7, 6, 5, 4, 3, 2), (15, 8, 16, 23), (6, 7, 15, 14), (4, 5, 13, 12), (2, 3, 11, 10), (0, 1, 9, 8), (7, 0, 8, 15), (5, 6, 14, 13), (3, 4, 12, 11), (1, 2, 10, 9), (17, 18, 19, 20, 21, 22, 23, 16), (13, 14, 22, 21), (11, 12, 20, 19), (9, 10, 18, 17), (14, 15, 23, 22), (12, 13, 21, 20), (10, 11, 19, 18), (8, 9, 17, 16)])
me_circle_005.materials.append(mat_stone2)
me_circle_005.use_remesh_preserve_volume = False
me_circle_005.use_remesh_preserve_attributes = False
me_circle_005.use_mirror_vertex_groups = False
me_circle_005.update()
me_circle_004 = bpy.data.meshes.new('Circle.004')
me_circle_004.from_pydata([(0.005798, 0.1683, 0.0), (-0.09795, 0.09134, 0.0), (-0.121, -0.001609, 0.0), (-0.05785, -0.0759, 0.0), (0.05118, -0.1221, 0.0), (0.1544, -0.08992, 0.0), (0.1824, 0.01631, 0.0), (0.1351, 0.145, 0.0), (0.00347, 0.1821, -0.02998), (-0.1097, 0.09812, -0.02998), (-0.1348, -0.003242, -0.02998), (-0.06594, -0.08425, -0.02998), (0.05296, -0.1347, -0.02998), (0.1655, -0.09955, -0.02998), (0.1961, 0.0163, -0.02998), (0.1445, 0.1566, -0.02998), (0.01164, 0.1338, -0.1832), (-0.06853, 0.07431, -0.1832), (-0.08631, 0.00249, -0.1832), (-0.03754, -0.05491, -0.1832), (0.04671, -0.09065, -0.1832), (0.1265, -0.06575, -0.1832), (0.1481, 0.01634, -0.1832), (0.1115, 0.1157, -0.1832)], [], [(1, 2, 3, 4, 5, 6, 7, 0), (14, 22, 23, 15), (3, 11, 12, 4), (1, 9, 10, 2), (6, 14, 15, 7), (4, 12, 13, 5), (2, 10, 11, 3), (0, 8, 9, 1), (7, 15, 8, 0), (5, 13, 14, 6), (17, 16, 23, 22, 21, 20, 19, 18), (12, 20, 21, 13), (10, 18, 19, 11), (8, 16, 17, 9), (15, 23, 16, 8), (13, 21, 22, 14), (11, 19, 20, 12), (9, 17, 18, 10)])
me_circle_004.materials.append(mat_stone2)
me_circle_004.use_remesh_preserve_volume = False
me_circle_004.use_remesh_preserve_attributes = False
me_circle_004.use_mirror_vertex_groups = False
me_circle_004.update()
me_circle_003 = bpy.data.meshes.new('Circle.003')
me_circle_003.from_pydata([(-5.669e-06, 0.1113, 0.0), (-0.09084, 0.05533, 0.0), (-0.1208, -0.01414, 0.0), (-0.07712, -0.08459, 0.0), (0.007535, -0.1264, 0.0), (0.07034, -0.08996, 0.0), (0.08632, 0.003733, 0.0), (0.06991, 0.09267, 0.0), (0.002124, 0.1481, 0.07742), (-0.1171, 0.07464, 0.07742), (-0.1563, -0.01652, 0.07742), (-0.09907, -0.109, 0.07742), (0.01202, -0.1638, 0.07742), (0.09443, -0.116, 0.07742), (0.1154, 0.006929, 0.07742), (0.09386, 0.1236, 0.07742), (0.001803, 0.1426, 0.1151), (-0.1131, 0.07173, 0.1151), (-0.151, -0.01616, 0.1151), (-0.09576, -0.1053, 0.1151), (0.01134, -0.1582, 0.1151), (0.0908, -0.1121, 0.1151), (0.111, 0.006448, 0.1151), (0.09026, 0.119, 0.1151)], [], [(1, 0, 7, 6, 5, 4, 3, 2), (15, 8, 16, 23), (6, 7, 15, 14), (4, 5, 13, 12), (2, 3, 11, 10), (0, 1, 9, 8), (7, 0, 8, 15), (5, 6, 14, 13), (3, 4, 12, 11), (1, 2, 10, 9), (17, 18, 19, 20, 21, 22, 23, 16), (13, 14, 22, 21), (11, 12, 20, 19), (9, 10, 18, 17), (14, 15, 23, 22), (12, 13, 21, 20), (10, 11, 19, 18), (8, 9, 17, 16)])
me_circle_003.materials.append(mat_stone2)
me_circle_003.use_remesh_preserve_volume = False
me_circle_003.use_remesh_preserve_attributes = False
me_circle_003.use_mirror_vertex_groups = False
me_circle_003.update()
me_circle_002 = bpy.data.meshes.new('Circle.002')
me_circle_002.from_pydata([(-0.02111, 0.2804, -0.08945), (-0.1717, 0.2166, -0.08945), (-0.2581, 0.05222, -0.08945), (-0.2153, -0.1511, -0.08945), (-0.1219, -0.2305, -0.08945), (0.01489, -0.1855, -0.08945), (0.05983, -0.1017, -0.08945), (0.02216, 0.03341, -0.08945), (0.1019, 0.2155, -0.08945), (-0.02233, 0.2887, 0.1018), (-0.2134, 0.2181, 0.1018), (-0.2915, 0.05075, 0.1018), (-0.2556, -0.1464, 0.1018), (-0.1142, -0.2372, 0.1018), (0.02634, -0.2026, 0.1018), (0.06964, -0.117, 0.1018), (0.02871, 0.02956, 0.1018), (0.09696, 0.2208, 0.1018), (-0.01996, 0.3492, 0.2323), (-0.3055, 0.0536, 0.2323), (-0.2674, -0.1555, 0.2323), (-0.1126, -0.2957, 0.2323), (0.06651, -0.2742, 0.2323), (0.1145, -0.1754, 0.2323), (0.06397, 0.031, 0.2323), (0.1066, 0.2687, 0.2323), (-0.02081, 0.3504, 0.2657), (-0.2193, 0.2475, 0.2657), (-0.3005, 0.05258, 0.2657), (-0.2632, -0.1522, 0.2657), (-0.1115, -0.2931, 0.2657), (0.06757, -0.28, 0.2657), (0.1171, -0.1801, 0.2657), (0.06492, 0.03044, 0.2657), (0.1031, 0.2677, 0.2657), (-0.2999, 0.361, 0.1635), (-0.2059, 0.4038, 0.1721), (-0.3428, 0.2922, 0.1721), (-0.205, 0.4215, 0.2323), (-0.3568, 0.2951, 0.2323), (-0.3029, 0.3699, 0.2657), (-0.2044, 0.4125, 0.2657), (-0.3517, 0.294, 0.2657), (-0.3062, 0.3755, 0.2323)], [], [(1, 0, 8, 7, 6, 5, 4, 3, 2), (15, 16, 24, 23), (6, 7, 16, 15), (3, 4, 13, 12), (0, 1, 10, 9), (7, 8, 17, 16), (4, 5, 14, 13), (1, 2, 11, 10), (8, 0, 9, 17), (5, 6, 15, 14), (2, 3, 12, 11), (25, 18, 26, 34), (12, 13, 21, 20), (27, 26, 41, 40), (16, 17, 25, 24), (13, 14, 22, 21), (9, 10, 35, 36), (17, 9, 18, 25), (14, 15, 23, 22), (11, 12, 20, 19), (27, 28, 29, 30, 31, 32, 33, 34, 26), (22, 23, 32, 31), (19, 20, 29, 28), (23, 24, 33, 32), (20, 21, 30, 29), (11, 19, 39, 37), (24, 25, 34, 33), (21, 22, 31, 30), (28, 27, 40, 42), (26, 18, 38, 41), (10, 11, 37, 35), (18, 9, 36, 38), (19, 28, 42, 39), (40, 43, 39, 42), (40, 41, 38, 43), (35, 43, 38, 36), (35, 37, 39, 43)])
me_circle_002.materials.append(mat_stone2)
me_circle_002.use_remesh_preserve_volume = False
me_circle_002.use_remesh_preserve_attributes = False
me_circle_002.use_mirror_vertex_groups = False
me_circle_002.update()
me_circle_001 = bpy.data.meshes.new('Circle.001')
me_circle_001.from_pydata([(0.005105, 0.1403, -0.02592), (-0.09512, 0.1169, -0.02592), (-0.152, 0.03863, -0.02592), (-0.1433, -0.05089, -0.02592), (-0.05158, -0.1195, -0.02592), (0.05561, -0.1581, -0.02592), (0.1276, -0.1083, -0.02592), (0.1608, -0.01129, -0.02592), (0.1207, 0.08916, -0.02592), (0.005105, 0.1403, 0.1246), (-0.09512, 0.1169, 0.1246), (-0.152, 0.03863, 0.1246), (-0.1433, -0.05089, 0.1246), (-0.05158, -0.1195, 0.1246), (0.05561, -0.1581, 0.1246), (0.1276, -0.1083, 0.1246), (0.1608, -0.01129, 0.1246), (0.1207, 0.08916, 0.1246), (0.004964, 0.1299, 0.0623), (0.1124, 0.08237, 0.0623), (0.1189, -0.1012, 0.0623), (0.05191, -0.1474, 0.0623), (-0.133, -0.0478, 0.0623), (-0.141, 0.03541, 0.0623), (0.1497, -0.01099, 0.0623), (-0.04772, -0.1116, 0.0623), (-0.08819, 0.1081, 0.0623), (0.005122, 0.1415, 0.1038), (0.1287, -0.1092, 0.1038), (-0.1445, -0.05127, 0.1038), (0.1622, -0.01133, 0.1038), (-0.05204, -0.1204, 0.1038), (-0.09595, 0.1179, 0.1038), (0.1217, 0.08997, 0.1038), (0.05606, -0.1594, 0.1038), (-0.1533, 0.03901, 0.1038)], [], [(1, 0, 8, 7, 6, 5, 4, 3, 2), (10, 11, 12, 13, 14, 15, 16, 17, 9), (33, 27, 9, 17), (34, 28, 15, 14), (35, 29, 12, 11), (28, 30, 16, 15), (29, 31, 13, 12), (27, 32, 10, 9), (30, 33, 17, 16), (31, 34, 14, 13), (32, 35, 11, 10), (1, 2, 23, 26), (4, 5, 21, 25), (7, 8, 19, 24), (0, 1, 26, 18), (3, 4, 25, 22), (6, 7, 24, 20), (2, 3, 22, 23), (5, 6, 20, 21), (8, 0, 18, 19), (26, 23, 35, 32), (25, 21, 34, 31), (24, 19, 33, 30), (18, 26, 32, 27), (22, 25, 31, 29), (20, 24, 30, 28), (23, 22, 29, 35), (21, 20, 28, 34), (19, 18, 27, 33)])
me_circle_001.materials.append(mat_stone2)
me_circle_001.use_remesh_preserve_volume = False
me_circle_001.use_remesh_preserve_attributes = False
me_circle_001.use_mirror_vertex_groups = False
me_circle_001.update()
me_circle = bpy.data.meshes.new('Circle')
me_circle.from_pydata([(-0.0411, 0.5522, 0.0), (-0.2832, 0.4982, 0.0), (-0.5056, 0.3358, 0.0), (-0.5942, 0.09279, 0.0), (-0.4093, -0.1719, 0.0), (0.1111, -0.3797, 0.0), (0.4354, -0.2792, 0.0), (0.5671, 0.005911, 0.0), (0.5126, 0.2603, 0.0), (0.437, 0.4217, 0.0), (0.2588, 0.514, 0.0), (-0.0411, 0.5522, 0.2264), (-0.2832, 0.4982, 0.2264), (-0.5056, 0.3358, 0.2264), (-0.5942, 0.09279, 0.2264), (-0.4093, -0.1719, 0.2264), (0.1111, -0.3797, 0.2264), (0.4354, -0.2792, 0.2264), (0.5671, 0.005911, 0.2264), (0.5126, 0.2603, 0.2264), (0.437, 0.4217, 0.2264), (0.2588, 0.514, 0.2264), (-0.4962, 0.333, 0.1132), (-0.5832, 0.09408, 0.1132), (0.4303, 0.4174, 0.1132), (0.2551, 0.5081, 0.1132), (0.4287, -0.2715, 0.1132), (0.5582, 0.008688, 0.1132), (-0.4015, -0.166, 0.1132), (-0.03963, 0.5457, 0.1132), (-0.2776, 0.4926, 0.1132), (0.5046, 0.2587, 0.1132), (0.1099, -0.3703, 0.1132), (-0.5129, 0.3381, 0.1906), (0.4423, 0.4251, 0.1906), (0.4406, -0.2851, 0.1906), (-0.6027, 0.09179, 0.1906), (0.2617, 0.5186, 0.1906), (0.5741, 0.003749, 0.1906), (-0.4153, -0.1764, 0.1906), (-0.04224, 0.5574, 0.1906), (-0.2876, 0.5026, 0.1906), (0.5188, 0.2615, 0.1906), (0.112, -0.387, 0.1906), (-0.2059, 0.4999, -0.1553), (-0.007554, 0.5417, -0.1281), (-0.3874, 0.371, -0.2037), (-0.4585, 0.1766, -0.2598), (-0.305, -0.03701, -0.3023), (0.1235, -0.2073, -0.3108), (0.3891, -0.1287, -0.2685), (0.4953, 0.09923, -0.2007), (0.4489, 0.3037, -0.1517), (0.3858, 0.4338, -0.1233), (0.2389, 0.509, -0.1161), (-0.05292, 0.6219, -0.3939), (0.07648, 0.6327, -0.3377), (-0.1664, 0.5654, -0.4936), (-0.2032, 0.4693, -0.6094), (-0.08988, 0.3514, -0.697), (0.2036, 0.241, -0.7145), (0.3756, 0.2671, -0.6272), (0.4338, 0.3785, -0.4875), (0.3921, 0.486, -0.3865), (0.3433, 0.5562, -0.3279), (0.2417, 0.6027, -0.313)], [], [(36, 14, 13, 33), (37, 21, 20, 34), (38, 18, 17, 35), (39, 15, 14, 36), (40, 11, 21, 37), (41, 12, 11, 40), (42, 19, 18, 38), (43, 16, 15, 39), (33, 13, 12, 41), (34, 20, 19, 42), (35, 17, 16, 43), (4, 3, 47, 48), (12, 13, 14, 15, 16, 17, 18, 19, 20, 21, 11), (6, 26, 32, 5), (9, 24, 31, 8), (2, 22, 30, 1), (5, 32, 28, 4), (8, 31, 27, 7), (1, 30, 29, 0), (0, 29, 25, 10), (4, 28, 23, 3), (7, 27, 26, 6), (10, 25, 24, 9), (3, 23, 22, 2), (26, 35, 43, 32), (24, 34, 42, 31), (22, 33, 41, 30), (32, 43, 39, 28), (31, 42, 38, 27), (30, 41, 40, 29), (29, 40, 37, 25), (28, 39, 36, 23), (27, 38, 35, 26), (25, 37, 34, 24), (23, 36, 33, 22), (49, 48, 59, 60), (0, 10, 54, 45), (1, 0, 45, 44), (8, 7, 51, 52), (5, 4, 48, 49), (2, 1, 44, 46), (9, 8, 52, 53), (6, 5, 49, 50), (3, 2, 46, 47), (10, 9, 53, 54), (7, 6, 50, 51), (55, 56, 65, 64, 63, 62, 61, 60, 59, 58, 57), (46, 44, 55, 57), (53, 52, 63, 64), (50, 49, 60, 61), (47, 46, 57, 58), (54, 53, 64, 65), (51, 50, 61, 62), (48, 47, 58, 59), (45, 54, 65, 56), (44, 45, 56, 55), (52, 51, 62, 63)])
me_circle.materials.append(mat_stone2)
me_circle.use_remesh_preserve_volume = False
me_circle.use_remesh_preserve_attributes = False
me_circle.use_mirror_vertex_groups = False
me_circle.update()
me_sphere_001 = bpy.data.meshes.new('Sphere.001')
me_sphere_001.from_pydata([(0.617, -0.746, -3.762e-08), (0.5797, -0.7117, -0.2868), (0.2857, -0.8951, -3.778e-08), (0.4002, -0.7713, -0.4056), (0.2761, -0.8419, -0.3226), (0.1325, -0.9091, -3.774e-08), (0.0213, -0.8597, -0.3557), (-0.1089, -0.8323, -0.4309), (0.2031, -0.5997, -0.7274), (-0.02718, -0.6432, -0.7134), (-0.3563, -0.8315, -3.854e-08), (-0.3084, -0.8073, -0.3556), (-0.3448, -0.8048, -0.3195), (-0.8114, -0.4649, -3.856e-08), (-0.7563, -0.4721, -0.3303), (-0.7581, -0.4634, -0.3404), (-0.3844, -0.4488, -0.7677), (-0.6577, -0.3494, -0.6071), (-0.6722, -0.2744, -0.6276), (-0.1644, -0.5219, -0.7932), (-0.3726, -0.4459, -0.7776), (-0.9336, -0.1491, -3.878e-08), (-0.8617, -0.2105, -0.3042), (-0.8029, -0.1661, -0.4459), (-0.6497, -0.2175, -0.6679), (-0.3619, -0.3467, -0.8268), (-0.6894, -0.004612, -0.634), (0.2603, -0.3587, -0.8686), (-0.05166, -0.2615, -0.943), (-0.1015, -0.2099, -0.955), (-0.5324, 0.3981, -0.6916), (-0.06923, 0.1758, -0.9482), (0.7225, -0.1496, -0.6075), (0.5375, -0.1203, -0.8032), (0.08107, 0.3069, -0.9128), (0.508, 0.1315, -0.8108), (0.91, 0.08565, -3.739e-08), (0.8254, 0.07788, -0.4754), (0.6686, 0.3278, -0.6199), (0.5941, 0.6934, -3.848e-08), (0.08193, 0.6475, -0.7142), (0.5519, 0.5861, -0.5252), (0.5133, 0.7307, -0.3297), (0.08216, 0.8906, -3.787e-08), (0.1587, 0.8673, -0.3355), (0.01107, 0.7141, -0.6559), (0.01983, 0.8188, -0.4921), (-0.523, 0.4501, -0.6639), (-0.7276, 0.4465, -3.808e-08), (-0.3332, 0.8011, -3.779e-08), (-0.2282, 0.7682, -0.4687), (-0.2996, 0.669, -0.5971), (0.06005, -0.8109, -3.918e-08), (0.1104, -0.769, -3.916e-08), (0.01748, -0.8164, -3.92e-08), (-0.05634, -0.7975, -3.929e-08), (-0.1243, -0.7428, -3.932e-08), (-0.1452, -0.6792, -3.933e-08), (0.1426, -0.6534, -3.915e-08), (0.1004, -0.5564, -3.925e-08), (0.02218, -0.5182, -3.921e-08), (-0.05149, -0.5324, -3.92e-08), (-0.1146, -0.5916, -3.925e-08), (0.05553, -0.8016, -0.007031), (0.1023, -0.7626, -0.007031), (0.01599, -0.8067, -0.007031), (-0.05259, -0.7891, -0.007031), (-0.1157, -0.7383, -0.007031), (-0.1352, -0.6791, -0.007031), (0.1323, -0.6552, -0.007031), (0.09306, -0.5651, -0.007031), (0.02035, -0.5296, -0.007031), (-0.04809, -0.5428, -0.007031), (-0.1067, -0.5978, -0.007031)], [], [(22, 15, 14, 13, 21), (6, 4, 2, 5), (2, 4, 3, 1, 0), (11, 7, 6, 5, 10, 12), (7, 9, 8, 3, 4, 6), (13, 14, 12, 10), (17, 16, 11, 12, 14, 15), (22, 23, 18, 17, 15), (28, 27, 8, 9, 19), (7, 11, 16, 20, 19, 9), (23, 26, 24, 18), (18, 24, 25, 20, 16, 17), (30, 31, 29, 25, 24, 26), (20, 25, 29, 28, 19), (48, 47, 30, 26, 23, 22, 21), (1, 3, 8, 27, 33, 32), (37, 36, 0, 1, 32), (38, 37, 32, 33, 35), (31, 34, 35, 33, 27, 28, 29), (40, 41, 38, 35, 34), (42, 39, 36, 37, 38, 41), (43, 49, 61, 60), (42, 44, 43, 39), (51, 45, 40, 34, 31, 30, 47), (42, 41, 40, 45, 46, 44), (51, 50, 46, 45), (46, 50, 49, 43, 44), (49, 50, 51, 47, 48), (59, 60, 71, 70), (49, 48, 62, 61), (39, 43, 60, 59), (5, 2, 52, 54), (10, 5, 54, 55), (36, 39, 59, 58), (13, 10, 55, 56), (0, 36, 58, 53), (2, 0, 53, 52), (48, 21, 57, 62), (21, 13, 56, 57), (73, 68, 67, 66, 65, 63, 64, 69, 70, 71, 72), (57, 56, 67, 68), (54, 52, 63, 65), (60, 61, 72, 71), (53, 58, 69, 64), (55, 54, 65, 66), (62, 57, 68, 73), (58, 59, 70, 69), (56, 55, 66, 67), (61, 62, 73, 72), (52, 53, 64, 63)])
me_sphere_001.materials.append(mat_stone)
me_sphere_001.use_remesh_preserve_volume = False
me_sphere_001.use_remesh_preserve_attributes = False
me_sphere_001.use_mirror_vertex_groups = False
me_sphere_001.update()
me_cylinder = bpy.data.meshes.new('Cylinder')
me_cylinder.from_pydata([(0.0, 0.02525, -0.008042), (0.0, 0.02525, 0.008042), (0.01785, 0.01785, -0.008042), (0.01785, 0.01785, 0.008042), (0.02525, -1.104e-09, -0.008042), (0.02525, -1.104e-09, 0.008042), (0.01785, -0.01785, -0.008042), (0.01785, -0.01785, 0.008042), (-2.207e-09, -0.02525, -0.008042), (-2.207e-09, -0.02525, 0.008042), (0.0, 0.02525, -0.004897), (0.005242, 0.02308, -0.002738), (0.005242, 0.02308, 0.002738), (0.0, 0.02525, 0.004897), (0.0, 0.07934, 0.004897), (0.005242, 0.07932, 0.002738), (0.005242, 0.07932, -0.002738), (0.0, 0.07934, -0.004897), (0.0, 0.07934, -0.007353), (0.0, 0.07934, 0.007353), (0.006813, 0.07931, 0.004111), (0.006813, 0.07931, -0.004111), (0.0, 0.09509, -0.007353), (0.0, 0.09509, 0.007353), (0.006813, 0.09506, 0.004111), (0.006813, 0.09506, -0.004111), (0.0, 0.09508, -0.004854), (0.0, 0.09508, 0.004854), (0.00527, 0.09506, 0.002714), (0.00527, 0.09506, -0.002714), (0.0, 0.102, -0.004854), (0.0, 0.102, 0.004854), (0.00527, 0.102, 0.002714), (0.00527, 0.102, -0.002714), (0.0, 0.01783, -0.008042), (0.01344, 0.01261, -0.008042), (0.01344, 0.01261, 0.008042), (0.0, 0.01783, 0.008042), (0.01866, -6.01e-10, -0.008042), (0.01866, -9.578e-10, 0.008042), (0.01344, -0.01261, -0.008042), (0.01344, -0.01261, 0.008042), (0.0, -0.01783, -0.008042), (0.0, -0.01783, 0.008042), (0.0, 0.01783, -0.006417), (0.01344, 0.01261, -0.006417), (0.01344, 0.01261, 0.006417), (0.0, 0.01783, 0.006417), (0.01866, -7.237e-10, -0.006417), (0.01866, -8.351e-10, 0.006417), (0.01344, -0.01261, -0.006417), (0.01344, -0.01261, 0.006417), (0.0, -0.01783, -0.006417), (0.0, -0.01783, 0.006417)], [], [(2, 0, 10, 11), (2, 3, 5, 4), (4, 5, 7, 6), (6, 7, 9, 8), (2, 4, 38, 35), (4, 6, 40, 38), (11, 10, 17, 16), (3, 2, 11, 12), (1, 3, 12, 13), (13, 12, 15, 14), (14, 15, 20, 19), (12, 11, 16, 15), (19, 20, 24, 23), (16, 17, 18, 21), (15, 16, 21, 20), (25, 22, 26, 29), (21, 18, 22, 25), (20, 21, 25, 24), (29, 26, 30, 33), (24, 25, 29, 28), (23, 24, 28, 27), (30, 31, 32, 33), (28, 29, 33, 32), (27, 28, 32, 31), (43, 41, 51, 53), (34, 35, 45, 44), (9, 7, 41, 43), (0, 2, 35, 34), (7, 5, 39, 41), (5, 3, 36, 39), (3, 1, 37, 36), (6, 8, 42, 40), (46, 47, 53, 51, 49), (44, 45, 48, 50, 52), (38, 40, 50, 48), (36, 37, 47, 46), (41, 39, 49, 51), (35, 38, 48, 45), (40, 42, 52, 50), (39, 36, 46, 49)])
me_cylinder.materials.append(mat_torch)
me_cylinder.use_remesh_preserve_volume = False
me_cylinder.use_remesh_preserve_attributes = False
me_cylinder.use_mirror_vertex_groups = False
me_cylinder.update()

# ---- objects
ob_sphere = bpy.data.objects.new('Sphere', me_sphere)
ob_lamp = bpy.data.objects.new('Lamp', light_lamp)
ob_camera = bpy.data.objects.new('Camera', cam_camera)
ob_path_004 = bpy.data.objects.new('Path.004', me_circle_010)
ob_path_003 = bpy.data.objects.new('Path.003', me_circle_009)
ob_path_002 = bpy.data.objects.new('Path.002', me_circle_008)
ob_path_001 = bpy.data.objects.new('Path.001', me_circle_007)
ob_circle_006 = bpy.data.objects.new('Circle.006', me_circle_006)
ob_torch_001 = bpy.data.objects.new('Torch.001', me_cube_006)
ob_torch_003 = bpy.data.objects.new('Torch.003', me_cube_005)
ob_torch_004 = bpy.data.objects.new('Torch.004', me_cube_004)
ob_torch_002 = bpy.data.objects.new('Torch.002', me_cube_003)
ob_torch = bpy.data.objects.new('Torch', me_cube_002)
ob_torch_005 = bpy.data.objects.new('Torch.005', me_cube_001)
ob_rock_002 = bpy.data.objects.new('Rock.002', me_sphere_003)
ob_rocks = bpy.data.objects.new('Rocks', me_sphere_002)
ob_platform_003 = bpy.data.objects.new('Platform.003', me_circle_005)
ob_platform_002 = bpy.data.objects.new('Platform.002', me_circle_004)
ob_platform = bpy.data.objects.new('Platform', me_circle_003)
ob_path = bpy.data.objects.new('Path', me_circle_002)
ob_circle_001 = bpy.data.objects.new('Circle.001', me_circle_001)
ob_platform_001 = bpy.data.objects.new('Platform.001', me_circle)
ob_base = bpy.data.objects.new('Base', me_sphere_001)
ob_lever = bpy.data.objects.new('Lever', me_cylinder)

# ---- transforms, parenting, visibility, modifiers, constraints
ob_sphere.location = (0.0, 0.0, 0.0)
ob_sphere.lineart.crease_threshold = 0.0
ob_lamp.location = (4.076, 1.005, 5.904)
ob_lamp.rotation_euler = (0.6503, 0.05522, 1.866)
ob_lamp.lock_rotations_4d = False
ob_lamp.empty_display_type = 'ARROWS'
ob_lamp.color = (0.0, 0.0, 0.0, 0.0)
ob_lamp.lineart.crease_threshold = 0.0
ob_camera.location = (7.481, -6.508, 5.344)
ob_camera.rotation_euler = (1.109, 0.01082, 0.8149)
ob_camera.lock_rotations_4d = False
ob_camera.empty_display_type = 'ARROWS'
ob_camera.color = (0.0, 0.0, 0.0, 0.0)
ob_camera.display_type = 'WIRE'
ob_camera.lineart.crease_threshold = 0.0
ob_path_004.location = (-0.4208, 0.7895, 0.4096)
ob_path_004.lineart.crease_threshold = 0.0
ob_path_003.location = (-0.6969, 0.7294, 0.3606)
ob_path_003.lineart.crease_threshold = 0.0
ob_path_002.location = (-0.9015, 0.5413, 0.3125)
ob_path_002.lineart.crease_threshold = 0.0
ob_path_001.location = (-0.9214, 0.304, 0.2589)
ob_path_001.lineart.crease_threshold = 0.0
ob_circle_006.location = (-0.152, 0.6346, 0.4444)
ob_circle_006.rotation_euler = (0.0, -0.0, -1.791)
ob_circle_006.lineart.crease_threshold = 0.0
ob_torch_001.location = (0.589, 0.707, 0.2306)
ob_torch_001.lineart.crease_threshold = 0.0
ob_torch_003.location = (-0.7153, 1.305, 0.06697)
ob_torch_003.rotation_euler = (0.0, -0.0, 0.4813)
ob_torch_003.lineart.crease_threshold = 0.0
ob_torch_004.location = (-0.7232, 0.2017, 0.3069)
ob_torch_004.lineart.crease_threshold = 0.0
ob_torch_002.location = (-0.5411, -0.3198, 0.3069)
ob_torch_002.lineart.crease_threshold = 0.0
ob_torch.location = (-0.1963, -0.6647, 0.07219)
ob_torch.lineart.crease_threshold = 0.0
ob_torch_005.location = (0.2169, -0.6681, 0.07219)
ob_torch_005.lineart.crease_threshold = 0.0
ob_rock_002.location = (-0.5436, -0.571, 2.558e-06)
ob_rock_002.lineart.crease_threshold = 0.0
ob_rocks.location = (0.6867, 0.01434, -0.04916)
ob_rocks.rotation_euler = (0.0, -0.0, -1.401)
ob_rocks.lineart.crease_threshold = 0.0
ob_platform_003.location = (-0.5281, 1.289, -0.1193)
ob_platform_003.rotation_euler = (0.0, 0.0, -4.183)
ob_platform_003.lineart.crease_threshold = 0.0
ob_platform_002.location = (-0.7802, 0.9904, 2.559e-06)
ob_platform_002.rotation_euler = (0.0, -0.0, -0.8248)
ob_platform_002.lineart.crease_threshold = 0.0
ob_platform.location = (-0.7408, 0.6367, -0.1193)
ob_platform.rotation_euler = (0.0, -0.0, -0.6381)
ob_platform.lineart.crease_threshold = 0.0
ob_path.location = (-0.602, -0.1426, -0.03041)
ob_path.lineart.crease_threshold = 0.0
ob_circle_001.location = (0.5112, -0.5354, -0.04111)
ob_circle_001.lineart.crease_threshold = 0.0
ob_platform_001.location = (0.05883, 0.6394, -0.06748)
ob_platform_001.rotation_euler = (0.0, -0.0, 3.452)
ob_platform_001.lineart.crease_threshold = 0.0
ob_base.location = (0.0, 0.0, 0.0)
ob_base.lineart.crease_threshold = 0.0
ob_lever.location = (-0.4286, 1.378, -0.004269)
ob_lever.rotation_euler = (1.571, -0.0, 2.014)
ob_lever.lineart.crease_threshold = 0.0
_m = ob_lever.modifiers.new('Mirror', 'MIRROR')
_m.use_clip = True

# ---- collection membership
col_collection_1.objects.link(ob_sphere)
col_collection_1.objects.link(ob_lamp)
col_collection_1.objects.link(ob_camera)
col_collection_2.objects.link(ob_path_004)
col_collection_2.objects.link(ob_path_003)
col_collection_2.objects.link(ob_path_002)
col_collection_2.objects.link(ob_path_001)
col_collection_2.objects.link(ob_circle_006)
col_collection_2.objects.link(ob_torch_001)
col_collection_2.objects.link(ob_torch_003)
col_collection_2.objects.link(ob_torch_004)
col_collection_2.objects.link(ob_torch_002)
col_collection_2.objects.link(ob_torch)
col_collection_2.objects.link(ob_torch_005)
col_collection_2.objects.link(ob_rock_002)
col_collection_2.objects.link(ob_rocks)
col_collection_2.objects.link(ob_platform_003)
col_collection_2.objects.link(ob_platform_002)
col_collection_2.objects.link(ob_platform)
col_collection_2.objects.link(ob_path)
col_collection_2.objects.link(ob_circle_001)
col_collection_2.objects.link(ob_platform_001)
col_collection_2.objects.link(ob_base)
col_collection_2.objects.link(ob_lever)

# ---- scene / render settings (as saved in the file)
scene.camera = ob_camera
scene.frame_start = 1; scene.frame_end = 250; scene.frame_set(1)
scene.render.engine = 'BLENDER_EEVEE_NEXT'
scene.render.resolution_percentage = 50
scene.render.dither_intensity = 0.0
scene.cycles.use_denoising = False
scene.cycles.samples = 10
scene.cycles.sampling_pattern = 'TABULATED_SOBOL'
scene.cycles.light_sampling_threshold = 0.0
scene.cycles.use_adaptive_sampling = False
scene.cycles.use_light_tree = False
scene.cycles.blur_glossy = 0.0
scene.cycles.pixel_filter_type = 'GAUSSIAN'
scene.cycles.sample_clamp_indirect = 0.0
scene.view_settings.view_transform = 'Standard'
bpy.context.view_layer.update()
